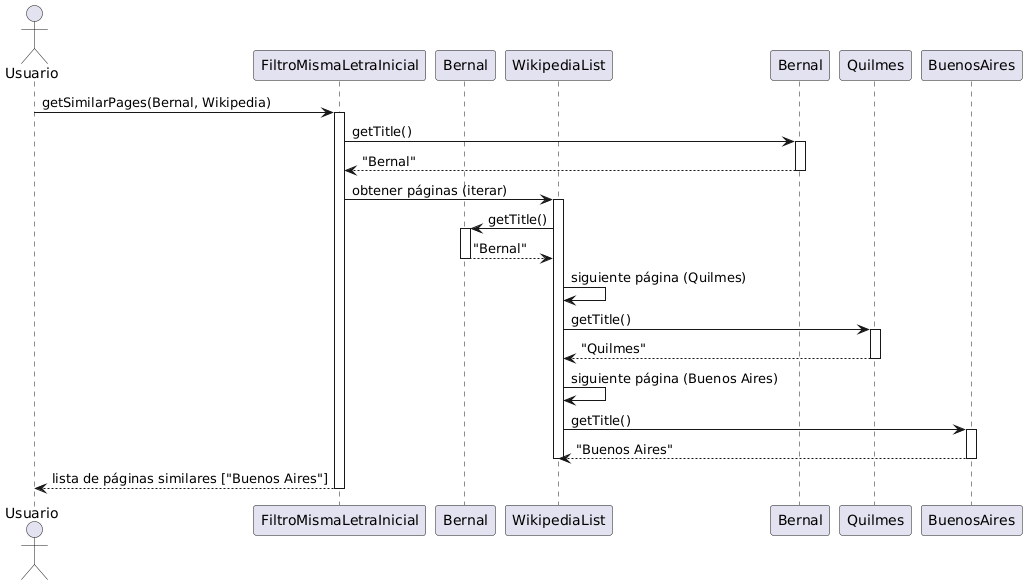

The diagram above was rendered by PlantUML. Its source (embedded in the PNG):
@startuml
actor Usuario
participant FiltroMismaLetraInicial as Filtro
participant Bernal as WikipediaPageBernal
participant WikipediaList as Wikipedia

Usuario -> Filtro : getSimilarPages(Bernal, Wikipedia)
activate Filtro

Filtro -> Bernal : getTitle()
activate Bernal
Bernal --> Filtro : "Bernal"
deactivate Bernal

Filtro -> Wikipedia : obtener páginas (iterar)
activate Wikipedia

Wikipedia -> WikipediaPageBernal : getTitle()
activate WikipediaPageBernal
WikipediaPageBernal --> Wikipedia : "Bernal"
deactivate WikipediaPageBernal

Wikipedia -> Wikipedia : siguiente página (Quilmes)
Wikipedia -> Quilmes : getTitle()
activate Quilmes
Quilmes --> Wikipedia : "Quilmes"
deactivate Quilmes

Wikipedia -> Wikipedia : siguiente página (Buenos Aires)
Wikipedia -> BuenosAires : getTitle()
activate BuenosAires
BuenosAires --> Wikipedia : "Buenos Aires"
deactivate BuenosAires

deactivate Wikipedia

Filtro --> Usuario : lista de páginas similares ["Buenos Aires"]
deactivate Filtro
@enduml